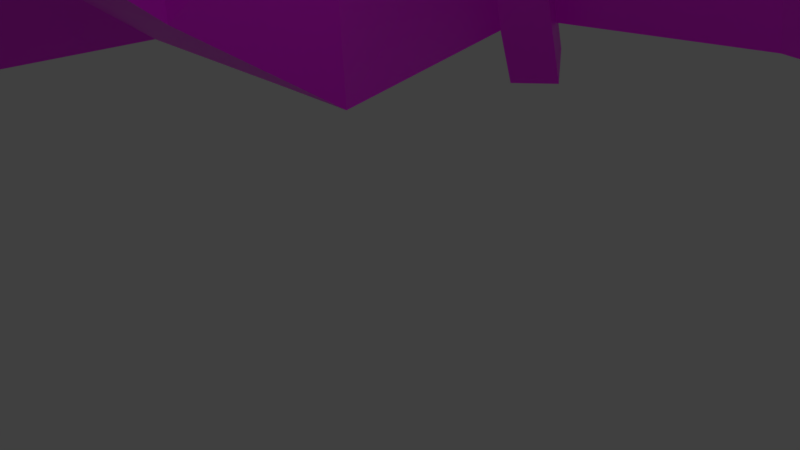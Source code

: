 # Source: castle_keep_01.blend  (saved by Blender 2.90.8; exported with 4.5.12 LTS)
import bpy
from mathutils import Matrix  # noqa: F401  (used for matrix-valued properties, if any)

bpy.ops.wm.read_factory_settings(use_empty=True)
scene = bpy.context.scene
scene.name = 'Scene'

# ---- collections
col_collection_1 = bpy.data.collections.new('Collection 1'); scene.collection.children.link(col_collection_1)

# ---- images (referenced by path relative to the original .blend; pixels are not part of the script)
import os
ASSET_DIR = os.environ.get("B2B_ASSET_DIR", "")  # directory of the original .blend (textures are referenced by path, not embedded)
HERE = os.path.dirname(os.path.abspath(__file__))  # packed textures are extracted next to this script under _unpacked/

def load_image(name, relpath, width, height, colorspace="sRGB"):
    """Load a texture the original file referenced (path relative to the .blend, or extracted next to this script)."""
    p = next((c for c in (os.path.join(HERE, relpath), os.path.join(ASSET_DIR, relpath)) if relpath and os.path.exists(c)), "")
    if p:
        img = bpy.data.images.load(p, check_existing=True)
        img.name = name
    else:  # same state as the original file: an image datablock whose file is absent (Cycles renders it pink)
        img = bpy.data.images.new(name, width, height)
        img.source = "FILE"
        img.filepath = "//" + (relpath or name)
    img.colorspace_settings.name = colorspace
    return img
img_castle_gate_a_png = load_image('castle_gate_a.png', 'castle_gate_a.png', 1024, 1024, 'sRGB')

# ---- materials (node trees are filled in below, after node groups)
mat_default = bpy.data.materials.new('default')
mat_default.alpha_threshold = 0.0
mat_default.use_transparent_shadow = False
mat_default.diffuse_color = (0.7882, 0.8118, 0.6902, 1.0)
mat_default.specular_color = (0.0, 0.0, 0.0)
mat_default.roughness = 0.5

# ---- material node trees
mat_default.use_nodes = True; mat_default.node_tree.nodes.clear()
_N = mat_default.node_tree.nodes; _L = mat_default.node_tree.links
n0 = _N.new('ShaderNodeBsdfPrincipled'); n0.name = 'Principled BSDF'; n0.location = (10, 300)
n0.distribution = 'GGX'
n0.subsurface_method = 'BURLEY'
n0.inputs[3].default_value = 1.45
n0.inputs[27].default_value = (0.0, 0.0, 0.0, 1.0)
n0.inputs[28].default_value = 1.0
n1 = _N.new('ShaderNodeOutputMaterial'); n1.name = 'Material Output'; n1.location = (300, 300)
n2 = _N.new('ShaderNodeTexImage'); n2.name = 'Image Texture'; n2.location = (-280, 280)
n2.image = img_castle_gate_a_png
_L.new(n0.outputs[0], n1.inputs[0])
_L.new(n2.outputs[0], n0.inputs[0])
n1.is_active_output = True

# ---- world
world_world = bpy.data.worlds.new('World'); scene.world = world_world
world_world.color = (0.05088, 0.05088, 0.05088)
world_world.use_sun_shadow = False
world_world.sun_shadow_jitter_overblur = 0.0
world_world.cycles.sampling_method = 'MANUAL'

# ---- cameras
cam_camera = bpy.data.cameras.new('Camera')
cam_camera.clip_end = 100.0
cam_camera.lens = 35.0
cam_camera.sensor_width = 32.0
cam_camera.sensor_height = 18.0
cam_camera.ortho_scale = 7.314
cam_camera.dof.focus_distance = 0.0
cam_camera.dof.aperture_fstop = 128.0

# ---- lights
light_lamp = bpy.data.lights.new('Lamp', 'POINT')
light_lamp.transmission_factor = 0.0
light_lamp.cutoff_distance = 30.0
light_lamp.energy = 100.0
light_lamp.shadow_buffer_clip_start = 1.001
light_lamp.shadow_soft_size = 0.1
light_lamp.shadow_maximum_resolution = 0.006
light_lamp.use_absolute_resolution = True

# ---- meshes
me_cylinder2 = bpy.data.meshes.new('Cylinder2')
me_cylinder2.from_pydata([(5.231, -4.227, 36.22), (1.7, -4.227, 34.89), (-1.861, -6.071, 33.42), (-5.911, -5.358, 29.69), (-8.554, -2.213, 29.69), (-8.554, 1.892, 29.69), (-5.911, 5.036, 29.69), (-1.861, 5.749, 37.56), (-5.911, -5.358, 6.203), (-8.554, -2.213, 5.118), (-8.554, 1.892, 1.972), (-5.911, 5.036, 5.993), (1.7, -15.85, 28.83), (-1.861, -15.85, 27.85), (1.7, -15.85, 9.639), (-1.861, -15.85, 9.639), (5.231, -15.85, 9.639), (5.231, -15.85, 29.69), (-5.911, -15.85, 26.69), (-5.911, -15.85, 8.037), (16.31, -0.1609, 29.69), (-1.249, 17.09, 29.69), (16.31, 12.01, 29.69), (16.31, -0.1609, 9.639), (-1.249, 17.09, 9.639), (16.31, 12.01, 9.639), (16.31, -15.85, 29.69), (16.31, -15.85, 9.639), (-9.222, 14.92, 5.993), (-9.222, 14.92, 29.69), (5.231, -4.227, 37.56), (1.7, -4.227, 37.56), (-5.911, 5.036, 37.56), (16.31, -0.1609, 37.56), (-1.249, 17.09, 37.56), (16.31, 12.01, 37.56), (-9.222, 14.92, 37.56), (-8.554, 1.892, 37.56), (-8.554, -2.213, 37.56), (-5.911, -5.358, 37.56), (-1.861, -6.071, 37.56), (5.231, -15.85, 37.56), (16.31, -15.85, 37.56), (7.533, 14.55, 37.56), (1.685, 4.723, 37.56), (16.31, -15.85, 45.55), (16.31, -0.1609, 45.55), (5.231, -4.227, 45.55), (5.231, -15.85, 45.55), (-1.861, 5.749, 45.55), (-1.249, 17.09, 45.55), (1.685, 4.723, 45.55), (7.533, 14.55, 45.55), (-9.222, 14.92, 45.55), (-5.911, 5.036, 45.55), (15.11, -14.65, 45.51), (15.11, -1.884, 45.51), (6.436, -5.066, 45.51), (6.436, -14.65, 45.51), (-1.315, 15.86, 45.51), (-7.826, 13.94, 45.51), (-4.933, 6.429, 45.51), (-1.795, 6.982, 45.51), (1.125, 6.137, 45.51), (5.702, 13.83, 45.51), (16.31, -15.85, 46.8), (16.31, -0.1609, 46.8), (5.231, -4.227, 46.8), (5.231, -15.85, 46.8), (15.11, -14.65, 46.75), (15.11, -1.884, 46.75), (6.436, -5.066, 46.75), (6.436, -14.65, 46.75), (-1.861, 5.749, 46.8), (-1.249, 17.09, 46.8), (1.685, 4.723, 46.8), (7.533, 14.55, 46.8), (-9.222, 14.92, 46.8), (-5.911, 5.036, 46.8), (-1.315, 15.86, 46.75), (-7.826, 13.94, 46.75), (-4.933, 6.429, 46.75), (-1.795, 6.982, 46.75), (1.125, 6.137, 46.75), (5.702, 13.83, 46.75), (-7.771, 6.919, -1.247), (1.88, -19.56, -1.247), (-2.636, -19.56, -1.247), (6.357, -19.56, -1.247), (20.41, 0.3294, -1.247), (-1.86, 22.21, -1.247), (20.41, 15.76, -1.247), (20.41, -19.56, -1.247), (-11.6, 19.72, -1.247), (-11.12, 6.95, -1.247), (-7.771, -19.56, -1.247), (-12.15, -5.358, 6.203), (-14.8, -2.213, 5.118), (-15.43, -6.26, -1.247), (-18.99, -2.273, -1.247), (-15.43, -19.56, -1.247), (-12.15, -15.85, 8.037), (-14.8, 1.892, 1.972), (-18.99, 6.95, -1.247), (1.475, -3.304, 37.56), (5.066, -3.304, 37.56), (15.39, 0.4833, 37.56), (15.39, 11.32, 37.56), (7.963, 13.47, 37.56), (2.115, 3.637, 37.56), (-1.912, 4.803, 37.56), (-5.419, 4.185, 37.56), (-7.629, 1.556, 37.56), (-7.629, -1.877, 37.56), (-5.419, -4.507, 37.56), (-2.009, -5.107, 37.56), (16.31, 12.01, 38.92), (15.39, 11.32, 38.92), (7.533, 14.55, 38.92), (7.963, 13.47, 38.92), (15.39, 0.4833, 38.92), (16.31, -0.1609, 38.92), (1.7, -4.227, 38.92), (-8.554, 1.892, 38.92), (-8.554, -2.213, 38.92), (-5.911, -5.358, 38.92), (-1.861, -6.071, 38.92), (1.475, -3.304, 38.92), (-7.629, 1.556, 38.92), (-7.629, -1.877, 38.92), (-5.419, -4.507, 38.92), (-2.009, -5.107, 38.92), (-5.419, 4.185, 38.92), (-5.911, 5.036, 38.92), (5.231, -4.227, 38.92), (5.066, -3.304, 38.92), (-15.06, 6.95, -1.247), (-11.68, 1.892, 1.972), (-9.032, -15.85, 8.037), (-9.032, -5.358, 6.203), (-11.68, -2.213, 5.118), (-11.61, 19.1, -3.876), (-9.216, 13.32, 5.432), (-12.62, 20.47, -2.82), (-10.23, 14.69, 6.488), (-9.973, 20.26, -3.793), (-7.583, 14.48, 5.516), (-10.99, 21.62, -2.737), (-8.6, 15.84, 6.571), (-8.858, 13.08, 47.22), (-9.53, 15.0, 46.99), (-8.284, 15.48, 47.07), (-7.267, 14.24, 47.3), (20.57, -19.2, -4.177), (15.49, -14.76, 9.659), (22.01, -20.09, -3.121), (17.66, -15.78, 10.72), (19.47, -20.87, -4.094), (14.76, -16.56, 9.743), (20.92, -21.77, -3.038), (16.56, -17.45, 10.8), (16.12, -14.4, 47.14), (17.45, -15.94, 46.91), (16.47, -16.84, 46.99), (15.06, -16.06, 47.22), (19.64, 15.79, -4.177), (15.11, 11.76, 9.247), (20.59, 17.2, -3.121), (16.2, 13.88, 10.3), (21.27, 14.64, -4.094), (16.88, 10.96, 9.33), (22.22, 16.05, -3.038), (17.84, 12.73, 10.39), (14.86, 11.58, 39.43), (16.44, 12.85, 39.2), (17.31, 11.84, 39.28), (16.48, 10.47, 39.51), (7.024, -20.24, -4.15), (6.461, -14.99, 9.634), (6.96, -21.93, -3.081), (6.641, -17.36, 10.71), (5.028, -20.11, -4.068), (4.535, -15.24, 9.719), (4.964, -21.81, -2.999), (4.645, -17.24, 10.79), (7.081, -15.06, 47.11), (6.399, -16.98, 46.9), (5.13, -16.57, 46.98), (5.118, -14.96, 47.2), (-5.612, -20.08, -3.568), (-4.781, -15.23, 8.289), (-5.745, -21.28, -2.819), (-4.777, -16.92, 9.038), (-7.019, -19.89, -3.509), (-6.158, -15.31, 8.348), (-7.152, -21.09, -2.76), (-6.184, -16.73, 9.098), (-4.843, -15.32, 28.04), (-5.424, -16.64, 27.88), (-6.302, -16.29, 27.94), (-6.228, -15.15, 28.1), (-5.299, -16.01, 26.5), (-5.299, -16.01, 27.53), (-5.299, -14.7, 26.5), (-5.299, -14.51, 27.58), (5.177, -16.13, 28.94), (5.177, -16.13, 29.97), (5.177, -14.81, 28.94), (5.177, -14.81, 30.02), (-6.231, -4.242, 29.31), (-6.203, -4.728, 30.22), (-4.916, -4.198, 29.3), (-4.697, -4.7, 30.25), (-6.032, -15.06, 26.53), (-6.004, -15.54, 27.44), (-4.687, -15.52, 27.47), (-4.342, -15.33, 26.47), (-4.555, -15.57, 27.61), (-5.321, -14.45, 26.48), (-5.684, -14.58, 27.67), (6.265, -4.111, 36.2), (6.052, -4.356, 37.18), (5.286, -3.232, 36.21), (5.063, -3.488, 37.24)], [], [(107, 108, 106), (22, 20, 25), (25, 21, 22), (29, 21, 28), (11, 10, 6), (4, 10, 9), (9, 8, 4), (19, 15, 18), (15, 12, 13), (17, 12, 16), (27, 23, 26), (0, 12, 17), (13, 12, 2), (2, 18, 13), (19, 18, 8), (57, 58, 56), (27, 26, 16), (29, 28, 6), (61, 62, 60), (21, 36, 34), (6, 36, 29), (6, 37, 32), (38, 37, 4), (4, 39, 38), (40, 39, 2), (2, 31, 40), (0, 17, 41), (42, 41, 26), (26, 33, 42), (0, 30, 31), (34, 43, 21), (20, 35, 33), (45, 33, 46), (46, 33, 47), (47, 41, 48), (48, 41, 45), (7, 51, 49), (52, 51, 43), (43, 50, 52), (53, 50, 36), (36, 54, 53), (7, 54, 32), (70, 69, 66), (71, 66, 67), (72, 71, 68), (68, 69, 72), (80, 79, 77), (81, 77, 78), (78, 73, 81), (83, 73, 75), (84, 83, 76), (76, 79, 84), (45, 66, 65), (72, 69, 58), (67, 66, 47), (47, 68, 67), (58, 71, 72), (70, 71, 56), (65, 68, 45), (56, 69, 70), (51, 76, 75), (78, 77, 54), (50, 77, 74), (84, 79, 64), (82, 83, 62), (60, 79, 80), (75, 73, 51), (80, 81, 60), (54, 73, 78), (64, 83, 84), (62, 81, 82), (74, 76, 50), (16, 86, 88), (27, 92, 23), (88, 92, 16), (91, 90, 25), (87, 86, 15), (93, 85, 28), (96, 97, 98), (102, 103, 97), (11, 85, 10), (19, 95, 15), (100, 101, 98), (25, 23, 91), (95, 101, 100), (10, 85, 94), (135, 127, 134), (105, 33, 106), (121, 116, 120), (118, 119, 116), (108, 43, 109), (109, 7, 110), (110, 7, 111), (132, 133, 128), (129, 128, 124), (130, 124, 125), (131, 130, 126), (126, 127, 131), (118, 116, 43), (43, 119, 118), (117, 119, 107), (107, 120, 117), (121, 120, 33), (33, 116, 121), (115, 130, 131), (132, 128, 111), (111, 133, 132), (123, 133, 37), (39, 126, 125), (113, 128, 129), (125, 124, 39), (31, 134, 122), (135, 134, 105), (105, 127, 135), (131, 127, 115), (122, 126, 31), (37, 124, 123), (129, 130, 113), (109, 106, 108), (106, 109, 105), (112, 113, 111), (114, 111, 113), (105, 109, 104), (115, 111, 114), (110, 104, 109), (111, 115, 110), (104, 110, 115), (23, 25, 20), (24, 25, 90), (11, 28, 85), (24, 28, 21), (29, 36, 21), (36, 50, 34), (53, 77, 50), (74, 77, 79), (64, 79, 59), (64, 59, 63), (60, 62, 59), (63, 59, 62), (63, 83, 64), (62, 83, 63), (61, 81, 62), (60, 81, 61), (82, 81, 73), (51, 73, 49), (52, 76, 51), (43, 51, 44), (43, 116, 35), (117, 120, 116), (33, 120, 106), (33, 45, 42), (42, 45, 41), (41, 47, 30), (48, 68, 47), (67, 68, 71), (56, 71, 57), (56, 58, 55), (58, 69, 55), (65, 66, 69), (55, 69, 56), (57, 71, 58), (66, 71, 70), (69, 68, 65), (47, 66, 46), (26, 41, 17), (16, 26, 17), (16, 92, 27), (99, 98, 97), (97, 103, 99), (94, 137, 10), (6, 10, 5), (5, 37, 6), (37, 133, 32), (128, 133, 123), (111, 128, 112), (32, 111, 7), (49, 54, 7), (7, 109, 44), (112, 128, 113), (113, 130, 114), (114, 130, 115), (115, 127, 104), (104, 127, 105), (105, 134, 30), (30, 134, 31), (31, 126, 40), (40, 126, 39), (39, 124, 38), (2, 39, 3), (3, 18, 2), (13, 18, 15), (12, 15, 14), (0, 1, 12), (8, 18, 3), (8, 139, 19), (4, 8, 3), (2, 12, 1), (3, 39, 4), (0, 31, 1), (1, 31, 2), (122, 134, 127), (127, 126, 122), (125, 126, 130), (124, 130, 129), (123, 124, 128), (32, 133, 111), (38, 124, 37), (4, 37, 5), (5, 10, 4), (10, 137, 9), (9, 139, 8), (98, 101, 96), (19, 138, 95), (138, 101, 95), (15, 95, 87), (14, 15, 86), (23, 92, 89), (14, 16, 12), (86, 16, 14), (0, 41, 30), (45, 68, 48), (46, 66, 45), (30, 47, 33), (33, 105, 30), (106, 120, 107), (107, 119, 108), (116, 119, 117), (35, 116, 33), (108, 119, 43), (44, 109, 43), (44, 51, 7), (49, 73, 54), (75, 76, 83), (73, 83, 82), (59, 79, 60), (79, 76, 74), (77, 81, 80), (54, 77, 53), (50, 76, 52), (34, 50, 43), (32, 54, 36), (32, 36, 6), (21, 43, 22), (22, 43, 35), (6, 28, 11), (90, 93, 24), (89, 91, 23), (21, 25, 24), (22, 35, 20), (20, 33, 26), (20, 26, 23), (102, 137, 103), (96, 101, 139), (97, 137, 102), (139, 97, 96), (136, 137, 94), (9, 137, 140), (140, 139, 9), (97, 139, 140), (138, 139, 101), (19, 139, 138), (103, 137, 136), (140, 137, 97), (24, 93, 28), (141, 144, 143), (143, 148, 147), (148, 145, 147), (146, 141, 145), (147, 141, 143), (144, 149, 150), (151, 149, 152), (146, 149, 142), (148, 150, 151), (148, 152, 146), (141, 142, 144), (143, 144, 148), (144, 142, 149), (151, 150, 149), (148, 144, 150), (147, 145, 141), (148, 146, 145), (146, 142, 141), (146, 152, 149), (148, 151, 152), (153, 156, 155), (155, 160, 159), (160, 157, 159), (158, 153, 157), (159, 153, 155), (156, 161, 162), (163, 161, 164), (158, 161, 154), (160, 162, 163), (160, 164, 158), (153, 154, 156), (155, 156, 160), (156, 154, 161), (163, 162, 161), (160, 156, 162), (159, 157, 153), (160, 158, 157), (158, 154, 153), (158, 164, 161), (160, 163, 164), (165, 168, 167), (167, 172, 171), (172, 169, 171), (170, 165, 169), (171, 165, 167), (168, 173, 174), (175, 173, 176), (170, 173, 166), (172, 174, 175), (172, 176, 170), (165, 166, 168), (167, 168, 172), (168, 166, 173), (175, 174, 173), (172, 168, 174), (171, 169, 165), (172, 170, 169), (170, 166, 165), (170, 176, 173), (172, 175, 176), (177, 180, 179), (179, 184, 183), (184, 181, 183), (182, 177, 181), (183, 177, 179), (180, 185, 186), (187, 185, 188), (182, 185, 178), (184, 186, 187), (184, 188, 182), (177, 178, 180), (179, 180, 184), (180, 178, 185), (187, 186, 185), (184, 180, 186), (183, 181, 177), (184, 182, 181), (182, 178, 177), (182, 188, 185), (184, 187, 188), (189, 192, 191), (191, 196, 195), (196, 193, 195), (194, 189, 193), (195, 189, 191), (192, 197, 198), (199, 197, 200), (194, 197, 190), (196, 198, 199), (196, 200, 194), (189, 190, 192), (191, 192, 196), (192, 190, 197), (199, 198, 197), (196, 192, 198), (195, 193, 189), (196, 194, 193), (194, 190, 189), (194, 200, 197), (196, 199, 200), (202, 203, 201), (204, 207, 203), (207, 206, 205), (205, 202, 201), (207, 201, 203), (208, 202, 206), (210, 211, 209), (213, 210, 209), (215, 210, 214), (217, 218, 216), (219, 222, 218), (222, 221, 220), (220, 217, 216), (222, 216, 218), (223, 217, 221), (202, 204, 203), (204, 208, 207), (207, 208, 206), (205, 206, 202), (207, 205, 201), (208, 204, 202), (210, 212, 211), (213, 214, 210), (215, 212, 210), (217, 219, 218), (219, 223, 222), (222, 223, 221), (220, 221, 217), (222, 220, 216), (223, 219, 217)])
_uv = me_cylinder2.uv_layers.new(name='UVMap')
_uv.uv.foreach_set('vector', [0.9767, 0.2853, 0.9042, 0.2929, 0.9948, 0.1848, 0.4289, 0.3546, 0.2427, 0.3546, 0.4289, 0.04783, 0.351, 0.4357, 0.6909, 0.8034, 0.3535, 0.8057, 0.8175, 0.8022, 0.6952, 0.8022, 0.8175, 0.4513, 0.004048, 0.4865, 0.0667, 0.4252, 0.004047, 0.848, 0.1293, 0.848, 0.0667, 0.4252, 0.1293, 0.4732, 0.1293, 0.4732, 0.1919, 0.4897, 0.1293, 0.848, 0.0102, 0.03201, 0.06912, 0.05415, 0.01484, 0.3015, 0.06912, 0.05415, 0.1254, 0.3306, 0.07365, 0.3174, 0.1766, 0.3422, 0.1254, 0.3306, 0.1716, 0.05239, 0.002706, 0.04783, 0.2427, 0.04783, 0.002706, 0.3546, 0.3464, 0.342, 0.233, 0.04706, 0.3137, 0.04753, 0.151, 0.04521, 0.233, 0.04706, 0.1781, 0.2938, 0.1781, 0.2938, 0.05737, 0.04252, 0.151, 0.04521, 0.8239, 0.7177, 0.8245, 0.4832, 0.9558, 0.7412, 0.9417, 0.1465, 0.947, 0.3216, 0.7814, 0.09317, 0.3359, 0.04833, 0.3359, 0.3439, 0.1726, 0.04833, 0.6544, 0.8344, 0.6544, 0.4264, 0.8338, 0.8344, 0.8919, 0.08965, 0.9358, 0.1269, 0.7782, 0.1803, 0.0323, 0.7046, 0.1623, 0.827, 0.03302, 0.8277, 0.8271, 0.7012, 0.654, 0.8304, 0.6547, 0.7002, 0.3844, 0.6466, 0.3023, 0.4894, 0.3844, 0.4894, 0.2203, 0.4894, 0.3023, 0.4894, 0.2203, 0.6466, 0.2203, 0.6466, 0.1382, 0.4894, 0.2203, 0.4894, 0.08436, 0.336, 0.005239, 0.336, 0.08436, 0.2563, 0.08436, 0.2563, 0.1615, 0.336, 0.08436, 0.336, 0.5719, 0.1906, 0.7713, 0.07848, 0.7713, 0.2135, 0.7331, 0.655, 0.4901, 0.6549, 0.7332, 0.4824, 0.3518, 0.433, 0.6998, 0.6076, 0.3518, 0.6076, 0.2295, 0.3102, 0.2295, 0.336, 0.1615, 0.336, 0.3389, 0.3229, 0.1699, 0.3205, 0.3409, 0.1775, 0.4653, 0.425, 0.7562, 0.6131, 0.4653, 0.6131, 0.00117, 0.3513, 0.3516, 0.1728, 0.3516, 0.3513, 0.7167, 0.4306, 0.7167, 0.7089, 0.3055, 0.4306, 0.5719, 0.3506, 0.7713, 0.2135, 0.7713, 0.3506, 0.49, 0.8301, 0.4901, 0.6549, 0.733, 0.8302, 0.6076, 0.5238, 0.7368, 0.8035, 0.6076, 0.8035, 0.3336, 0.3484, 0.001953, 0.3484, 0.3336, 0.1166, 0.491, 0.6105, 0.7177, 0.8078, 0.4914, 0.8083, 0.8066, 0.8346, 0.6683, 0.8346, 0.8066, 0.7008, 0.01118, 0.6952, 0.1845, 0.8314, 0.009561, 0.8293, 0.6076, 0.5238, 0.4637, 0.8035, 0.4637, 0.5238, 0.3911, 0.3885, 0.03834, 0.3885, 0.4388, 0.3552, 0.03484, 0.3523, 0.3282, 0.3846, 0.01231, 0.3846, 0.0458, 0.3522, 0.3199, 0.3523, 0.01138, 0.3867, 0.009026, 0.3559, 0.2701, 0.3877, 0.04087, 0.3877, 0.2338, 0.3544, 0.4476, 0.3521, 0.2007, 0.3966, 0.04315, 0.35, 0.2893, 0.3843, 0.01695, 0.386, 0.007756, 0.3533, 0.1277, 0.3533, 0.04289, 0.3884, 0.2169, 0.3892, 0.143, 0.357, 0.2419, 0.357, 0.2871, 0.3885, 0.03308, 0.3885, 0.3313, 0.3543, 0.2618, 0.3904, 0.01276, 0.3566, 0.218, 0.3566, 0.01147, 0.341, 0.5407, 0.383, 0.01147, 0.383, 0.3874, 0.3858, 0.01719, 0.3864, 0.3873, 0.3327, 0.4897, 0.3853, 0.01076, 0.3857, 0.4897, 0.3348, 0.008713, 0.339, 0.4499, 0.3831, 0.009039, 0.3862, 0.01514, 0.3329, 0.4361, 0.3875, 0.01514, 0.3875, 0.3786, 0.3864, 0.006236, 0.3864, 0.3786, 0.3363, 0.4186, 0.3841, 0.0105, 0.3841, 0.4186, 0.3384, 0.01503, 0.338, 0.4904, 0.387, 0.01476, 0.3843, 0.004417, 0.3337, 0.4788, 0.3853, 0.004417, 0.3853, 0.3766, 0.3839, 0.008296, 0.3847, 0.3765, 0.3399, 0.3884, 0.3326, 0.7297, 0.3839, 0.3884, 0.3839, 0.5978, 0.3848, 0.2961, 0.3848, 0.5978, 0.3334, 0.1304, 0.3856, 0.01459, 0.3851, 0.1306, 0.3382, 0.01582, 0.3334, 0.2961, 0.3848, 0.01582, 0.3848, 0.3559, 0.3889, 0.1931, 0.3889, 0.3559, 0.334, 0.3336, 0.3873, 0.01424, 0.3873, 0.3336, 0.338, 0.01166, 0.334, 0.1931, 0.3889, 0.01166, 0.3889, 0.01126, 0.3327, 0.3735, 0.387, 0.01072, 0.3831, 0.1306, 0.3382, 0.2519, 0.3861, 0.1304, 0.3856, 0.3907, 0.3855, 0.0113, 0.3854, 0.3907, 0.3339, 0.3296, 0.1834, 0.4063, 0.4318, 0.3092, 0.4333, 0.7106, 0.1904, 0.7844, 0.4223, 0.3979, 0.1902, 0.3082, 0.4288, 0.01216, 0.4302, 0.3308, 0.1863, 0.5147, 0.4243, 0.06447, 0.4243, 0.4586, 0.1937, 0.5043, 0.4302, 0.4063, 0.4318, 0.4834, 0.1809, 0.7337, 0.4284, 0.4171, 0.4288, 0.6084, 0.2557, 0.2797, 0.2427, 0.355, 0.2785, 0.2746, 0.4034, 0.9041, 0.4924, 0.9987, 0.358, 0.9044, 0.6085, 0.4509, 0.2249, 0.3668, 0.4343, 0.2904, 0.2755, 0.5727, 0.2119, 0.6156, 0.4284, 0.4834, 0.1809, 0.01433, 0.4247, 0.07125, 0.2261, 0.2746, 0.4034, 0.1554, 0.1901, 0.3979, 0.1902, 0.08046, 0.4218, 0.6153, 0.4305, 0.7116, 0.2103, 0.784, 0.4304, 0.7639, 0.492, 0.7466, 0.3579, 0.8219, 0.3575, 0.9432, 0.3882, 0.8034, 0.3882, 0.9496, 0.3523, 0.0242, 0.4213, 0.882, 0.3533, 0.8344, 0.4213, 0.01547, 0.3573, 0.453, 0.3573, 0.03864, 0.3905, 0.004255, 0.3868, 0.02962, 0.354, 0.3289, 0.3868, 0.7336, 0.3612, 0.7779, 0.4187, 0.02281, 0.3612, 0.3832, 0.3521, 0.03109, 0.4259, 0.0482, 0.3521, 0.2869, 0.354, 0.302, 0.4193, 0.03523, 0.354, 0.02742, 0.3854, 0.0156, 0.3488, 0.1616, 0.39, 0.3166, 0.3904, 0.1775, 0.394, 0.3292, 0.3526, 0.4624, 0.3919, 0.3181, 0.3573, 0.4751, 0.3566, 0.6233, 0.3911, 0.4884, 0.3911, 0.6355, 0.3551, 0.6386, 0.3555, 0.8044, 0.3917, 0.6508, 0.3917, 0.3725, 0.3872, 0.01942, 0.3851, 0.3728, 0.3347, 0.01241, 0.338, 0.05003, 0.3847, 0.01102, 0.3835, 0.2856, 0.3839, 0.01306, 0.3839, 0.2856, 0.3359, 0.008403, 0.3387, 0.4084, 0.3874, 0.008594, 0.3889, 0.04923, 0.3868, 0.006499, 0.3868, 0.04923, 0.3352, 0.005424, 0.3325, 0.495, 0.3872, 0.005424, 0.3872, 0.2895, 0.3387, 0.417, 0.3895, 0.2892, 0.3889, 0.3973, 0.3843, 0.2689, 0.3843, 0.3973, 0.3335, 0.0, 0.0, 1.0, 0.0, 1.0, 1.0, 0.1674, 0.3894, 0.003121, 0.3868, 0.1683, 0.3349, 0.4778, 0.3366, 0.6244, 0.3851, 0.4778, 0.3851, 0.1405, 0.3335, 0.2689, 0.3843, 0.1405, 0.3843, 0.4778, 0.3851, 0.3313, 0.3851, 0.4778, 0.3366, 0.7878, 0.3344, 0.9317, 0.3899, 0.7878, 0.3899, 0.1301, 0.3865, 0.09157, 0.3865, 0.1301, 0.3305, 0.01206, 0.3374, 0.1444, 0.3882, 0.01182, 0.3876, 0.2892, 0.3889, 0.1444, 0.3882, 0.2895, 0.3387, 0.7878, 0.3899, 0.6245, 0.3899, 0.7878, 0.3344, 0.1683, 0.3349, 0.3316, 0.3919, 0.1674, 0.3894, 0.1405, 0.3843, 0.01214, 0.3843, 0.1405, 0.3335, 0.8664, 0.1919, 0.9948, 0.1848, 0.9042, 0.2929, 0.9948, 0.1848, 0.8664, 0.1919, 0.9054, 0.1324, 0.7794, 0.1563, 0.7852, 0.1245, 0.7956, 0.1844, 0.8101, 0.1038, 0.7956, 0.1844, 0.7852, 0.1245, 0.9054, 0.1324, 0.8664, 0.1919, 0.872, 0.1264, 0.8427, 0.1039, 0.7956, 0.1844, 0.8101, 0.1038, 0.8271, 0.196, 0.872, 0.1264, 0.8664, 0.1919, 0.7956, 0.1844, 0.8427, 0.1039, 0.8271, 0.196, 0.872, 0.1264, 0.8271, 0.196, 0.8427, 0.1039, 0.2427, 0.04783, 0.4289, 0.04783, 0.2427, 0.3546, 0.1035, 0.1937, 0.4586, 0.1937, 0.06447, 0.4243, 0.3614, 0.2548, 0.6084, 0.2557, 0.4171, 0.4288, 0.6952, 0.5053, 0.8175, 0.4513, 0.6952, 0.8022, 0.1616, 0.7038, 0.1623, 0.827, 0.0323, 0.7046, 0.8066, 0.7008, 0.6683, 0.8346, 0.6683, 0.7008, 0.7297, 0.3326, 0.7297, 0.3839, 0.3884, 0.3326, 0.4609, 0.3887, 0.2007, 0.3966, 0.4476, 0.3521, 0.5978, 0.3334, 0.2961, 0.3848, 0.2961, 0.3334, 0.9901, 0.3021, 0.8622, 0.2696, 0.989, 0.1404, 0.7782, 0.1803, 0.9358, 0.1269, 0.8622, 0.2696, 0.989, 0.1404, 0.8622, 0.2696, 0.9358, 0.1269, 0.3741, 0.3366, 0.3735, 0.387, 0.01126, 0.3327, 0.1306, 0.3382, 0.01459, 0.3851, 0.01478, 0.3378, 0.2521, 0.3387, 0.2519, 0.3861, 0.1306, 0.3382, 0.3336, 0.338, 0.01424, 0.3873, 0.01424, 0.338, 0.1359, 0.3884, 0.04289, 0.3884, 0.1277, 0.3533, 0.3559, 0.334, 0.1931, 0.3889, 0.1931, 0.334, 0.4788, 0.3337, 0.4788, 0.3853, 0.004417, 0.3337, 0.3336, 0.1166, 0.001953, 0.3484, 0.001952, 0.1166, 0.3728, 0.3347, 0.01942, 0.3851, 0.01972, 0.3326, 0.4281, 0.3905, 0.03864, 0.3905, 0.453, 0.3573, 0.04923, 0.3352, 0.006499, 0.3868, 0.006499, 0.3352, 0.3516, 0.1728, 0.00117, 0.3513, 0.00117, 0.1728, 0.7331, 0.655, 0.733, 0.8302, 0.4901, 0.6549, 0.7713, 0.2135, 0.5719, 0.3506, 0.5719, 0.2135, 0.4496, 0.336, 0.4499, 0.3831, 0.008713, 0.339, 0.3439, 0.3868, 0.01138, 0.3867, 0.3199, 0.3523, 0.3786, 0.3363, 0.006236, 0.3864, 0.006236, 0.3363, 0.7814, 0.09317, 0.947, 0.3216, 0.7884, 0.3264, 0.3873, 0.3327, 0.01719, 0.3864, 0.0171, 0.3334, 0.0051, 0.3552, 0.4388, 0.3552, 0.03834, 0.3885, 0.4906, 0.3407, 0.4904, 0.387, 0.01503, 0.338, 0.4361, 0.3329, 0.4361, 0.3875, 0.01514, 0.3329, 0.3282, 0.3846, 0.03484, 0.3523, 0.2821, 0.3523, 0.2701, 0.3877, 0.009026, 0.3559, 0.302, 0.3559, 0.4897, 0.3348, 0.01076, 0.3857, 0.01071, 0.3353, 0.7332, 0.4824, 0.4901, 0.6549, 0.4901, 0.4823, 0.1726, 0.04833, 0.3359, 0.3439, 0.1726, 0.3439, 0.3308, 0.1863, 0.01216, 0.4302, 0.0973, 0.1875, 0.3769, 0.4265, 0.2746, 0.4034, 0.355, 0.2785, 0.355, 0.2785, 0.5558, 0.3985, 0.3769, 0.4265, 0.8219, 0.3575, 0.834, 0.4922, 0.7639, 0.492, 0.004047, 0.848, 0.0667, 0.4252, 0.0667, 0.848, 0.3023, 0.6466, 0.3023, 0.4894, 0.3844, 0.6466, 0.1683, 0.3349, 0.003121, 0.3868, 0.003968, 0.3324, 0.1616, 0.39, 0.0156, 0.3488, 0.1761, 0.3544, 0.3973, 0.3335, 0.2689, 0.3843, 0.2689, 0.3335, 0.0114, 0.4193, 0.03523, 0.354, 0.302, 0.4193, 0.6076, 0.8035, 0.4637, 0.8035, 0.6076, 0.5238, 0.03109, 0.4259, 0.3832, 0.3521, 0.3261, 0.4259, 0.2689, 0.3335, 0.2689, 0.3843, 0.1405, 0.3335, 0.1405, 0.3335, 0.01214, 0.3843, 0.01214, 0.3335, 0.4173, 0.3393, 0.417, 0.3895, 0.2895, 0.3387, 0.2895, 0.3387, 0.1444, 0.3882, 0.1447, 0.338, 0.1447, 0.338, 0.1444, 0.3882, 0.01206, 0.3374, 0.1301, 0.3305, 0.09157, 0.3865, 0.09157, 0.3305, 0.9317, 0.3344, 0.9317, 0.3899, 0.7878, 0.3344, 0.7878, 0.3344, 0.6245, 0.3899, 0.6245, 0.3344, 0.6244, 0.3366, 0.6244, 0.3851, 0.4778, 0.3366, 0.4778, 0.3366, 0.3313, 0.3851, 0.3313, 0.3366, 0.08436, 0.2563, 0.005239, 0.336, 0.005239, 0.1845, 0.05507, 0.285, 0.05737, 0.04252, 0.1781, 0.2938, 0.07365, 0.3174, 0.01484, 0.3015, 0.06912, 0.05415, 0.1254, 0.3306, 0.06912, 0.05415, 0.1206, 0.05327, 0.3464, 0.342, 0.2627, 0.3368, 0.233, 0.04706, 0.9558, 0.7412, 0.8245, 0.4832, 0.9566, 0.4457, 0.3293, 0.152, 0.3293, 0.2475, 0.003671, 0.152, 0.1293, 0.848, 0.1919, 0.4897, 0.1919, 0.848, 0.1781, 0.2938, 0.233, 0.04706, 0.2627, 0.3368, 0.1382, 0.6466, 0.1382, 0.4894, 0.2203, 0.6466, 0.2295, 0.3102, 0.1615, 0.336, 0.1615, 0.2845, 0.1615, 0.2845, 0.1615, 0.336, 0.08436, 0.2563, 0.8122, 0.3523, 0.9496, 0.3523, 0.8034, 0.3882, 0.8044, 0.3917, 0.6386, 0.3555, 0.7956, 0.3555, 0.4753, 0.3551, 0.6355, 0.3551, 0.4884, 0.3911, 0.3181, 0.3573, 0.4624, 0.3919, 0.3311, 0.3925, 0.1629, 0.3569, 0.3292, 0.3526, 0.1775, 0.394, 0.0, 0.0, 1.0, 0.0, 1.0, 1.0, 0.3325, 0.3375, 0.3316, 0.3919, 0.1683, 0.3349, 0.2203, 0.6466, 0.3023, 0.4894, 0.3023, 0.6466, 0.0667, 0.848, 0.0667, 0.4252, 0.1293, 0.848, 0.5891, 0.2329, 0.5891, 0.3283, 0.431, 0.2329, 0.431, 0.2329, 0.3293, 0.2475, 0.3293, 0.152, 0.2746, 0.4034, 0.07125, 0.2261, 0.2797, 0.2427, 0.5742, 0.2104, 0.6429, 0.2103, 0.6153, 0.4305, 0.6429, 0.2103, 0.7116, 0.2103, 0.6153, 0.4305, 0.4834, 0.1809, 0.6156, 0.4284, 0.5043, 0.4302, 0.4061, 0.1822, 0.4834, 0.1809, 0.4063, 0.4318, 0.3979, 0.1902, 0.7844, 0.4223, 0.388, 0.422, 0.1206, 0.05327, 0.1716, 0.05239, 0.1254, 0.3306, 0.4063, 0.4318, 0.3296, 0.1834, 0.4061, 0.1822, 0.5719, 0.1906, 0.7713, 0.2135, 0.5719, 0.2135, 0.4186, 0.3384, 0.0105, 0.3841, 0.0105, 0.3384, 0.5407, 0.341, 0.5407, 0.383, 0.01147, 0.341, 0.3055, 0.7089, 0.3055, 0.4306, 0.7167, 0.7089, 0.882, 0.3533, 0.0242, 0.4213, 0.01216, 0.3533, 0.4082, 0.3372, 0.4084, 0.3874, 0.008403, 0.3387, 0.2856, 0.3359, 0.01306, 0.3839, 0.01306, 0.3359, 0.3289, 0.3868, 0.02962, 0.354, 0.3042, 0.354, 0.495, 0.3325, 0.495, 0.3872, 0.005424, 0.3325, 0.05142, 0.3392, 0.05003, 0.3847, 0.01241, 0.338, 0.06712, 0.4187, 0.02281, 0.3612, 0.7779, 0.4187, 0.7368, 0.5238, 0.7368, 0.8035, 0.6076, 0.5238, 0.1931, 0.334, 0.1931, 0.3889, 0.01166, 0.334, 0.006709, 0.3543, 0.3313, 0.3543, 0.03308, 0.3885, 0.143, 0.357, 0.2169, 0.3892, 0.1356, 0.3892, 0.2961, 0.3334, 0.2961, 0.3848, 0.01582, 0.3334, 0.01276, 0.3566, 0.2618, 0.3904, 0.004926, 0.3904, 0.2893, 0.3843, 0.04315, 0.35, 0.2534, 0.358, 0.3765, 0.3399, 0.008296, 0.3847, 0.008193, 0.3408, 0.3907, 0.3339, 0.0113, 0.3854, 0.01132, 0.3338, 0.7173, 0.61, 0.7177, 0.8078, 0.491, 0.6105, 0.1861, 0.6973, 0.1845, 0.8314, 0.01118, 0.6952, 0.8264, 0.8313, 0.654, 0.8304, 0.8271, 0.7012, 0.3409, 0.1775, 0.1699, 0.3205, 0.003102, 0.1726, 0.003102, 0.1726, 0.1699, 0.3205, 0.001026, 0.3181, 0.8338, 0.8344, 0.6544, 0.4264, 0.8338, 0.4264, 0.6418, 0.4303, 0.4304, 0.4262, 0.6326, 0.1771, 0.388, 0.422, 0.08046, 0.4218, 0.3979, 0.1902, 0.6909, 0.8034, 0.351, 0.4357, 0.6883, 0.4334, 0.7562, 0.425, 0.7562, 0.6131, 0.4653, 0.425, 0.6998, 0.433, 0.6998, 0.6076, 0.3518, 0.433, 0.2427, 0.3546, 0.002706, 0.3546, 0.2427, 0.04783, 0.9041, 0.4924, 0.834, 0.4922, 0.9987, 0.358, 0.3254, 0.1491, 0.03027, 0.1527, 0.3243, 0.06261, 0.4184, 0.2212, 0.5606, 0.133, 0.5615, 0.2194, 0.3243, 0.06261, 0.4184, 0.2212, 0.3254, 0.1491, 0.9103, 0.3577, 0.834, 0.4922, 0.8219, 0.3575, 0.431, 0.2329, 0.5891, 0.3283, 0.431, 0.3283, 0.431, 0.3283, 0.3293, 0.2475, 0.431, 0.2329, 0.4184, 0.2212, 0.3243, 0.06261, 0.4173, 0.1347, 0.02922, 0.0662, 0.3243, 0.06261, 0.03027, 0.1527, 0.003671, 0.152, 0.3293, 0.2475, 0.003671, 0.2475, 0.9987, 0.358, 0.834, 0.4922, 0.9103, 0.3577, 0.4173, 0.1347, 0.5606, 0.133, 0.4184, 0.2212, 0.6326, 0.1771, 0.4304, 0.4262, 0.4525, 0.238, 0.439, 0.39, 0.6518, 0.4279, 0.4382, 0.4281, 0.4493, 0.4282, 0.2327, 0.3897, 0.4527, 0.3891, 0.004989, 0.4292, 0.2319, 0.3862, 0.2332, 0.4269, 0.01111, 0.428, 0.3928, 0.3579, 0.3992, 0.4269, 0.08331, 0.4278, 0.03573, 0.3802, 0.08331, 0.3802, 0.8631, 0.8553, 0.002107, 0.8902, 0.007231, 0.8472, 0.1246, 0.4256, 0.1665, 0.383, 0.1635, 0.4306, 0.8879, 0.4309, 0.003904, 0.3845, 0.89, 0.3885, 0.9056, 0.8486, 0.02146, 0.8839, 0.01932, 0.8547, 0.7986, 0.4237, 0.004549, 0.3939, 0.8188, 0.3902, 0.439, 0.39, 0.6526, 0.3898, 0.6518, 0.4279, 0.4493, 0.4282, 0.2293, 0.4288, 0.2327, 0.3897, 0.8631, 0.8553, 0.885, 0.8914, 0.002107, 0.8902, 0.1246, 0.4256, 0.1181, 0.3939, 0.1665, 0.383, 0.9056, 0.8486, 0.9078, 0.8923, 0.02146, 0.8839, 0.08331, 0.4278, 0.03573, 0.4278, 0.03573, 0.3802, 0.004989, 0.4292, 0.0037, 0.3885, 0.2319, 0.3862, 0.01111, 0.428, 0.004742, 0.3591, 0.3928, 0.3579, 0.8879, 0.4309, 0.001804, 0.4262, 0.003904, 0.3845, 0.7986, 0.4237, 0.009394, 0.4251, 0.004549, 0.3939, 0.439, 0.39, 0.6518, 0.4279, 0.4382, 0.4281, 0.4493, 0.4282, 0.2327, 0.3897, 0.4527, 0.3891, 0.004989, 0.4292, 0.2319, 0.3862, 0.2332, 0.4269, 0.01111, 0.428, 0.3928, 0.3579, 0.3992, 0.4269, 0.08331, 0.4278, 0.03573, 0.3802, 0.08331, 0.3802, 0.8631, 0.8553, 0.002107, 0.8902, 0.007231, 0.8472, 0.1246, 0.4256, 0.1665, 0.383, 0.1635, 0.4306, 0.8879, 0.4309, 0.003904, 0.3845, 0.89, 0.3885, 0.9056, 0.8486, 0.02146, 0.8839, 0.01932, 0.8547, 0.7986, 0.4237, 0.004549, 0.3939, 0.8188, 0.3902, 0.439, 0.39, 0.6526, 0.3898, 0.6518, 0.4279, 0.4493, 0.4282, 0.2293, 0.4288, 0.2327, 0.3897, 0.8631, 0.8553, 0.885, 0.8914, 0.002107, 0.8902, 0.1246, 0.4256, 0.1181, 0.3939, 0.1665, 0.383, 0.9056, 0.8486, 0.9078, 0.8923, 0.02146, 0.8839, 0.08331, 0.4278, 0.03573, 0.4278, 0.03573, 0.3802, 0.004989, 0.4292, 0.0037, 0.3885, 0.2319, 0.3862, 0.01111, 0.428, 0.004742, 0.3591, 0.3928, 0.3579, 0.8879, 0.4309, 0.001804, 0.4262, 0.003904, 0.3845, 0.7986, 0.4237, 0.009394, 0.4251, 0.004549, 0.3939, 0.439, 0.39, 0.6518, 0.4279, 0.4382, 0.4281, 0.4493, 0.4282, 0.2327, 0.3897, 0.4527, 0.3891, 0.004989, 0.4292, 0.2319, 0.3862, 0.2332, 0.4269, 0.01111, 0.428, 0.3928, 0.3579, 0.3992, 0.4269, 0.08331, 0.4278, 0.03573, 0.3802, 0.08331, 0.3802, 0.8631, 0.8553, 0.002107, 0.8902, 0.007231, 0.8472, 0.1246, 0.4256, 0.1665, 0.383, 0.1635, 0.4306, 0.8879, 0.4309, 0.003904, 0.3845, 0.89, 0.3885, 0.9056, 0.8486, 0.02146, 0.8839, 0.01932, 0.8547, 0.7986, 0.4237, 0.004549, 0.3939, 0.8188, 0.3902, 0.439, 0.39, 0.6526, 0.3898, 0.6518, 0.4279, 0.4493, 0.4282, 0.2293, 0.4288, 0.2327, 0.3897, 0.8631, 0.8553, 0.885, 0.8914, 0.002107, 0.8902, 0.1246, 0.4256, 0.1181, 0.3939, 0.1665, 0.383, 0.9056, 0.8486, 0.9078, 0.8923, 0.02146, 0.8839, 0.08331, 0.4278, 0.03573, 0.4278, 0.03573, 0.3802, 0.004989, 0.4292, 0.0037, 0.3885, 0.2319, 0.3862, 0.01111, 0.428, 0.004742, 0.3591, 0.3928, 0.3579, 0.8879, 0.4309, 0.001804, 0.4262, 0.003904, 0.3845, 0.7986, 0.4237, 0.009394, 0.4251, 0.004549, 0.3939, 0.439, 0.39, 0.6518, 0.4279, 0.4382, 0.4281, 0.4493, 0.4282, 0.2327, 0.3897, 0.4527, 0.3891, 0.004989, 0.4292, 0.2319, 0.3862, 0.2332, 0.4269, 0.01111, 0.428, 0.3928, 0.3579, 0.3992, 0.4269, 0.08331, 0.4278, 0.03573, 0.3802, 0.08331, 0.3802, 0.8631, 0.8553, 0.002107, 0.8902, 0.007231, 0.8472, 0.1246, 0.4256, 0.1665, 0.383, 0.1635, 0.4306, 0.8879, 0.4309, 0.003904, 0.3845, 0.89, 0.3885, 0.9056, 0.8486, 0.02146, 0.8839, 0.01932, 0.8547, 0.7986, 0.4237, 0.004549, 0.3939, 0.8188, 0.3902, 0.439, 0.39, 0.6526, 0.3898, 0.6518, 0.4279, 0.4493, 0.4282, 0.2293, 0.4288, 0.2327, 0.3897, 0.8631, 0.8553, 0.885, 0.8914, 0.002107, 0.8902, 0.1246, 0.4256, 0.1181, 0.3939, 0.1665, 0.383, 0.9056, 0.8486, 0.9078, 0.8923, 0.02146, 0.8839, 0.08331, 0.4278, 0.03573, 0.4278, 0.03573, 0.3802, 0.004989, 0.4292, 0.0037, 0.3885, 0.2319, 0.3862, 0.01111, 0.428, 0.004742, 0.3591, 0.3928, 0.3579, 0.8879, 0.4309, 0.001804, 0.4262, 0.003904, 0.3845, 0.7986, 0.4237, 0.009394, 0.4251, 0.004549, 0.3939, 0.439, 0.39, 0.6518, 0.4279, 0.4382, 0.4281, 0.3772, 0.4278, 0.001598, 0.3862, 0.3767, 0.3857, 0.004989, 0.4292, 0.2319, 0.3862, 0.2332, 0.4269, 0.01111, 0.428, 0.3928, 0.3579, 0.3992, 0.4269, 0.08331, 0.4278, 0.03573, 0.3802, 0.08331, 0.3802, 0.4644, 0.3902, 0.009171, 0.4266, 0.01287, 0.392, 0.1246, 0.4256, 0.1665, 0.383, 0.1635, 0.4306, 0.8879, 0.4309, 0.003904, 0.3845, 0.89, 0.3885, 0.005761, 0.4245, 0.4165, 0.3993, 0.4183, 0.4201, 0.5475, 0.4241, -0.0002508, 0.39, 0.5683, 0.3826, 0.439, 0.39, 0.6526, 0.3898, 0.6518, 0.4279, 0.3772, 0.4278, 0.002074, 0.4283, 0.001598, 0.3862, 0.4644, 0.3902, 0.4822, 0.4309, 0.009171, 0.4266, 0.1246, 0.4256, 0.1181, 0.3939, 0.1665, 0.383, 0.005761, 0.4245, 0.003791, 0.3934, 0.4165, 0.3993, 0.08331, 0.4278, 0.03573, 0.4278, 0.03573, 0.3802, 0.004989, 0.4292, 0.0037, 0.3885, 0.2319, 0.3862, 0.01111, 0.428, 0.004742, 0.3591, 0.3928, 0.3579, 0.8879, 0.4309, 0.001804, 0.4262, 0.003904, 0.3845, 0.5475, 0.4241, 0.005056, 0.4227, -0.0002508, 0.39, 0.4816, 0.3922, 0.5308, 0.4307, 0.4816, 0.4307, 0.02127, 0.3886, 0.399, 0.4264, 0.01245, 0.4264, 0.5312, 0.3916, 0.4813, 0.4307, 0.4813, 0.3916, 0.4012, 0.3899, 0.01279, 0.427, 0.004155, 0.3899, 0.3273, 0.3891, 0.01227, 0.4277, 0.01186, 0.3891, 0.3523, 0.4281, 0.005885, 0.3857, 0.3524, 0.3857, 0.4816, 0.3922, 0.5308, 0.4307, 0.4816, 0.4307, 0.4012, 0.3899, 0.01279, 0.427, 0.004155, 0.3899, 0.3523, 0.4281, 0.005885, 0.3857, 0.3524, 0.3857, 0.4816, 0.3922, 0.5308, 0.4307, 0.4816, 0.4307, 0.02127, 0.3886, 0.399, 0.4264, 0.01245, 0.4264, 0.5312, 0.3916, 0.4813, 0.4307, 0.4813, 0.3916, 0.4012, 0.3899, 0.01279, 0.427, 0.004155, 0.3899, 0.3273, 0.3891, 0.01227, 0.4277, 0.01186, 0.3891, 0.4731, 0.4249, 0.009238, 0.3864, 0.4738, 0.3913, 0.4816, 0.3922, 0.5308, 0.3904, 0.5308, 0.4307, 0.02127, 0.3886, 0.4078, 0.3886, 0.399, 0.4264, 0.5312, 0.3916, 0.5312, 0.4326, 0.4813, 0.4307, 0.4012, 0.3899, 0.4099, 0.427, 0.01279, 0.427, 0.3273, 0.3891, 0.3278, 0.4277, 0.01227, 0.4277, 0.3523, 0.4281, 0.005791, 0.4281, 0.005885, 0.3857, 0.4816, 0.3922, 0.5308, 0.3904, 0.5308, 0.4307, 0.4012, 0.3899, 0.4099, 0.427, 0.01279, 0.427, 0.3523, 0.4281, 0.005791, 0.4281, 0.005885, 0.3857, 0.4816, 0.3922, 0.5308, 0.3904, 0.5308, 0.4307, 0.02127, 0.3886, 0.4078, 0.3886, 0.399, 0.4264, 0.5312, 0.3916, 0.5312, 0.4326, 0.4813, 0.4307, 0.4012, 0.3899, 0.4099, 0.427, 0.01279, 0.427, 0.3273, 0.3891, 0.3278, 0.4277, 0.01227, 0.4277, 0.4731, 0.4249, 0.008407, 0.4249, 0.009238, 0.3864])
me_cylinder2.materials.append(mat_default)
me_cylinder2.use_remesh_preserve_volume = False
me_cylinder2.use_remesh_preserve_attributes = False
me_cylinder2.use_mirror_vertex_groups = False
me_cylinder2.update()

# ---- objects
ob_cylinder2 = bpy.data.objects.new('Cylinder2', me_cylinder2)
ob_prop_garrisoned = bpy.data.objects.new('prop_garrisoned', None)
ob_empty = bpy.data.objects.new('Empty', None)
ob_prop_projectile = bpy.data.objects.new('prop_projectile', None)
ob_lamp = bpy.data.objects.new('Lamp', light_lamp)
ob_camera = bpy.data.objects.new('Camera', cam_camera)

# ---- transforms, parenting, visibility, modifiers, constraints
ob_cylinder2.location = (-0.7205, -0.402, 0.3598)
ob_cylinder2.scale = (0.5795, 0.5795, 0.5795)
ob_cylinder2.lineart.crease_threshold = 0.0
ob_prop_garrisoned.parent = ob_cylinder2
ob_prop_garrisoned.matrix_parent_inverse = Matrix(((1.347, 0.0, 0.0, 1.082), (0.0, 1.347, 0.0, 0.0), (0.0, 0.0, 1.347, 0.0), (0.0, 0.0, 0.0, 1.0)))
ob_prop_garrisoned.location = (-5.454, 9.848, 33.65)
ob_prop_garrisoned.empty_image_offset = (0.0, 0.0)
ob_prop_garrisoned.lineart.crease_threshold = 0.0
ob_empty.parent = ob_cylinder2
ob_empty.matrix_parent_inverse = Matrix(((1.347, 0.0, 0.0, 1.082), (0.0, 1.347, 0.0, 0.0), (0.0, 0.0, 1.347, 0.0), (0.0, 0.0, 0.0, 1.0)))
ob_empty.location = (4.378, -9.126, 34.11)
ob_empty.empty_image_offset = (0.0, 0.0)
ob_empty.lineart.crease_threshold = 0.0
ob_prop_projectile.parent = ob_cylinder2
ob_prop_projectile.matrix_parent_inverse = Matrix(((1.347, 0.0, 0.0, 1.082), (0.0, 1.347, 0.0, 0.0), (0.0, 0.0, 1.347, 0.0), (0.0, 0.0, 0.0, 1.0)))
ob_prop_projectile.location = (4.763, -10.48, 34.86)
ob_prop_projectile.empty_display_type = 'SINGLE_ARROW'
ob_prop_projectile.empty_image_offset = (0.0, 0.0)
ob_prop_projectile.lineart.crease_threshold = 0.0
ob_lamp.location = (3.089, 0.3831, 4.97)
ob_lamp.rotation_euler = (0.6503, 0.05522, 1.866)
ob_lamp.scale = (0.7808, 0.7808, 0.7808)
ob_lamp.lock_rotations_4d = False
ob_lamp.empty_display_type = 'ARROWS'
ob_lamp.color = (0.0, 0.0, 0.0, 0.0)
ob_lamp.lineart.crease_threshold = 0.0
ob_camera.location = (5.748, -5.483, 4.532)
ob_camera.rotation_euler = (1.109, 0.0, 0.8149)
ob_camera.scale = (0.7808, 0.7808, 0.7808)
ob_camera.lock_rotations_4d = False
ob_camera.empty_display_type = 'ARROWS'
ob_camera.color = (0.0, 0.0, 0.0, 0.0)
ob_camera.display_type = 'WIRE'
ob_camera.lineart.crease_threshold = 0.0

# ---- collection membership
col_collection_1.objects.link(ob_cylinder2)
col_collection_1.objects.link(ob_prop_garrisoned)
col_collection_1.objects.link(ob_empty)
col_collection_1.objects.link(ob_prop_projectile)
col_collection_1.objects.link(ob_lamp)
col_collection_1.objects.link(ob_camera)

# ---- scene / render settings (as saved in the file)
scene.camera = ob_camera
scene.frame_start = 1; scene.frame_end = 250; scene.frame_set(1)
scene.render.engine = 'BLENDER_EEVEE_NEXT'
scene.render.resolution_percentage = 50
scene.render.dither_intensity = 0.0
scene.cycles.use_denoising = False
scene.cycles.samples = 128
scene.cycles.sampling_pattern = 'TABULATED_SOBOL'
scene.cycles.use_adaptive_sampling = False
scene.cycles.use_light_tree = False
scene.cycles.blur_glossy = 0.0
scene.cycles.sample_clamp_indirect = 0.0
scene.view_settings.view_transform = 'Standard'
bpy.context.view_layer.update()
